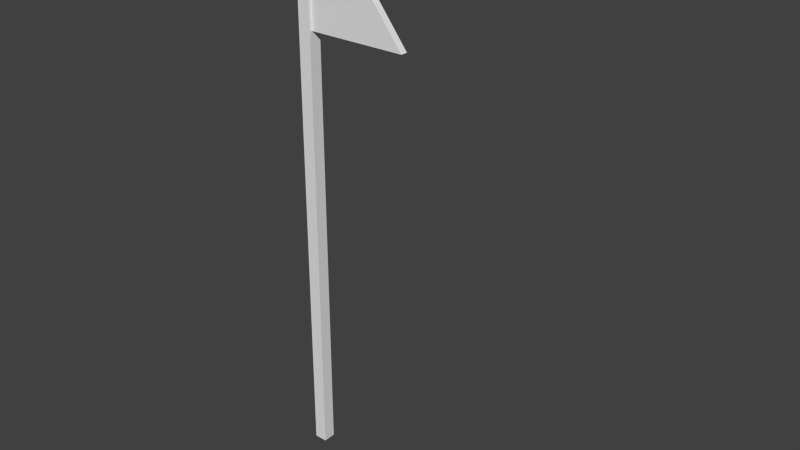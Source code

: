 # Source: flag_6.blend  (saved by Blender 2.78.0; exported with 4.5.12 LTS)
import bpy
from mathutils import Matrix  # noqa: F401  (used for matrix-valued properties, if any)

bpy.ops.wm.read_factory_settings(use_empty=True)
scene = bpy.context.scene
scene.name = 'Scene'

# ---- collections
col_collection_1 = bpy.data.collections.new('Collection 1'); scene.collection.children.link(col_collection_1)

# ---- world
world_world = bpy.data.worlds.new('World'); scene.world = world_world
world_world.color = (0.05088, 0.05088, 0.05088)
world_world.use_sun_shadow = False
world_world.sun_shadow_jitter_overblur = 0.0
world_world.cycles.sampling_method = 'NONE'
world_world.cycles.sample_map_resolution = 256

# ---- meshes
me_plane = bpy.data.meshes.new('Plane')
me_plane.from_pydata([(-1.004, 0.1666, 0.1301), (-1.004, -3.255, 0.1301), (-0.7388, -3.255, 0.1301), (-0.7388, 0.8683, 0.1301), (-0.9093, 0.8846, 0.1301), (-1.004, 0.1666, -0.1301), (-1.004, -3.255, -0.1301), (-0.7388, -3.255, -0.1301), (-0.7388, 0.8683, -0.1301), (-0.9093, 0.8846, -0.1301), (-0.811, -0.01328, 0.07215), (-0.811, 0.8944, 0.07215), (-0.811, -0.01328, -0.07215), (-0.811, 0.8944, -0.07215), (3.443, 0.8944, 0.07215), (3.443, 0.8944, -0.07215), (0.6235, 0.3068, -0.07215), (0.6235, 0.3068, 0.07215), (-0.811, 0.4406, 0.07215), (-0.811, 0.4406, -0.07215), (2.876, 0.7063, -0.07215), (2.876, 0.7063, 0.07215), (1.309, -0.01328, -0.07215), (1.309, 0.8944, 0.07215), (1.309, 0.8944, -0.07215), (1.309, -0.01328, 0.07215)], [], [(0, 1, 2, 3, 4), (3, 8, 9, 4), (6, 5, 9, 8, 7), (2, 7, 8, 3), (0, 4, 9, 5), (18, 11, 13, 19), (16, 24, 15, 20), (20, 15, 14, 21), (17, 23, 11, 18), (24, 13, 11, 23), (1, 0, 5, 6), (17, 18, 10, 25), (22, 16, 17, 25), (10, 18, 19, 12), (19, 13, 24, 16), (12, 22, 25, 10), (21, 14, 23, 17), (15, 24, 23, 14), (16, 20, 21, 17), (12, 19, 16, 22)])
me_plane.use_remesh_preserve_volume = False
me_plane.use_remesh_preserve_attributes = False
me_plane.use_mirror_vertex_groups = False
me_plane.update()
arm_armature = bpy.data.armatures.new('Armature')  # bones are not reproduced

# ---- objects
ob_armature = bpy.data.objects.new('Armature', arm_armature)
ob_plane = bpy.data.objects.new('Plane', me_plane)

# ---- transforms, parenting, visibility, modifiers, constraints
ob_armature.location = (0.0, 0.0, 11.38)
ob_armature.show_in_front = True
ob_armature.lineart.crease_threshold = 0.0
ob_plane.parent = ob_armature
ob_plane.matrix_parent_inverse = Matrix(((1.0, 0.0, 0.0, -0.0), (0.0, 1.0, 0.0, -0.0), (0.0, 0.0, 1.0, -11.38), (0.0, 0.0, 0.0, 1.0)))
ob_plane.location = (0.8788, -1.683e-07, 8.956)
ob_plane.rotation_euler = (1.571, -0.0, 0.0)
ob_plane.scale = (1.0, 2.768, 1.0)
ob_plane.lineart.crease_threshold = 0.0
_vg = ob_plane.vertex_groups.new(name='Group')
for _i, _w in zip([3, 9, 10, 11, 12, 13, 14, 15, 16, 17, 18, 19, 20, 21, 22, 23, 24, 25], [0.985, 0.373, 0.5456, 0.7232, 0.8455, 0.996, 0.5077, 0.2064, 1.0, 0.1858, 0.8392, 0.9849, 0.02657, 0.9895, 0.9227, 0.7279, 0.9885, 0.3657]): _vg.add([_i], _w, 'REPLACE')
_vg = ob_plane.vertex_groups.new(name='Bone')
for _i, _w in zip([0, 3, 4, 5, 8, 9, 11, 13, 14, 15, 23, 24], [0.2131, 0.919, 0.953, 0.1649, 0.8942, 0.9658, 0.9968, 0.9957, 0.1332, 0.1369, 0.7482, 0.7476]): _vg.add([_i], _w, 'REPLACE')
_vg = ob_plane.vertex_groups.new(name='Bone.001')
for _i, _w in zip([14, 15, 23, 24], [0.1331, 0.1367, 0.2495, 0.2495]): _vg.add([_i], _w, 'REPLACE')
_vg = ob_plane.vertex_groups.new(name='Bone.002')
for _i, _w in zip([18, 19], [0.9968, 0.9968]): _vg.add([_i], _w, 'REPLACE')
_vg = ob_plane.vertex_groups.new(name='Bone.003')
for _i, _w in zip([14, 15, 20, 21], [0.7609, 0.7598, 0.9925, 0.9945]): _vg.add([_i], _w, 'REPLACE')
_vg = ob_plane.vertex_groups.new(name='Bone.004')
for _i, _w in zip([0, 1, 2, 3, 4, 5, 6, 7, 8, 9, 10, 12, 16, 17, 22, 25], [0.7775, 4.047, 4.043, 0.08316, 0.04767, 0.8277, 4.043, 4.043, 0.109, 0.02061, 0.9957, 0.9968, 0.4995, 0.4997, 0.7482, 0.7477]): _vg.add([_i], _w, 'REPLACE')
_vg = ob_plane.vertex_groups.new(name='Bone.005')
for _i, _w in zip([1, 2, 6, 7, 16, 17, 22, 25], [0.07154, 0.07145, 0.07171, 0.07143, 0.4997, 0.4991, 0.2499, 0.2496]): _vg.add([_i], _w, 'REPLACE')
_m = ob_plane.modifiers.new('Armature', 'ARMATURE')
_m.object = ob_armature

# ---- collection membership
col_collection_1.objects.link(ob_armature)
col_collection_1.objects.link(ob_plane)

# ---- scene / render settings (as saved in the file)
scene.frame_start = 1; scene.frame_end = 250; scene.frame_set(1)
scene.render.engine = 'BLENDER_EEVEE_NEXT'
scene.render.resolution_percentage = 50
scene.render.dither_intensity = 0.0
scene.cycles.use_denoising = False
scene.cycles.samples = 10
scene.cycles.sampling_pattern = 'TABULATED_SOBOL'
scene.cycles.light_sampling_threshold = 0.0
scene.cycles.use_adaptive_sampling = False
scene.cycles.use_light_tree = False
scene.cycles.blur_glossy = 0.0
scene.cycles.pixel_filter_type = 'GAUSSIAN'
scene.cycles.sample_clamp_indirect = 0.0
scene.view_settings.view_transform = 'Standard'
bpy.context.view_layer.update()

# ---- added for rendering (the .blend has no active camera and no usable light): camera, sun
cam_auto = bpy.data.cameras.new('AutoCamera')
cam_auto.lens = 50.0
cam_auto.sensor_width = 36.0
cam_auto.clip_end = 1000.0
ob_auto_camera = bpy.data.objects.new('AutoCamera', cam_auto)
scene.collection.objects.link(ob_auto_camera)
ob_auto_camera.location = (13.4967, -13.678, 14.8075)
ob_auto_camera.rotation_euler = (1.09748, -7.21219e-08, 0.694738)
scene.camera = ob_auto_camera
light_auto_sun = bpy.data.lights.new('AutoSun', 'SUN')
light_auto_sun.energy = 3.0
light_auto_sun.angle = 0.0523599
ob_auto_sun = bpy.data.objects.new('AutoSun', light_auto_sun)
scene.collection.objects.link(ob_auto_sun)
ob_auto_sun.rotation_euler = (0.872665, 0.174533, 0.523599)
bpy.context.view_layer.update()
